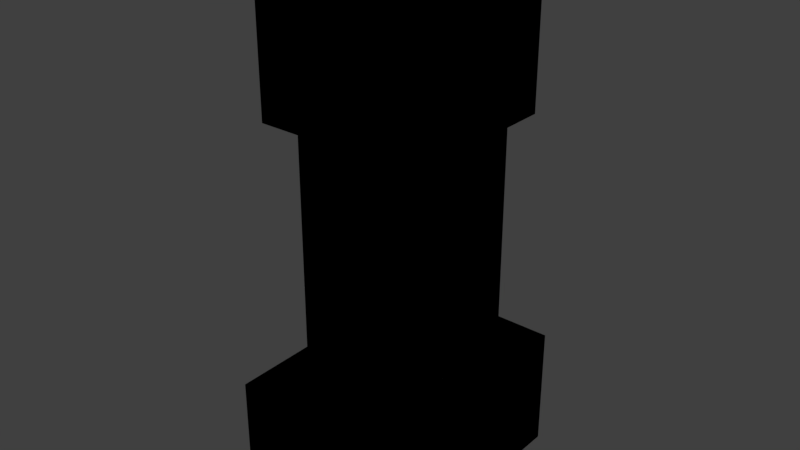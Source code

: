# Source: creeper.blend  (saved by Blender 2.78.0; exported with 4.5.12 LTS)
import bpy
from mathutils import Matrix  # noqa: F401  (used for matrix-valued properties, if any)

bpy.ops.wm.read_factory_settings(use_empty=True)
scene = bpy.context.scene
scene.name = 'Scene'

# ---- collections
col_collection_1 = bpy.data.collections.new('Collection 1'); scene.collection.children.link(col_collection_1)

# ---- world
world_world = bpy.data.worlds.new('World'); scene.world = world_world
world_world.color = (0.05088, 0.05088, 0.05088)
world_world.use_sun_shadow = False
world_world.sun_shadow_jitter_overblur = 0.0
world_world.cycles.sampling_method = 'MANUAL'

# ---- meshes
me_cube_011 = bpy.data.meshes.new('Cube.011')
me_cube_011.from_pydata([(-1.0, -1.0, -1.0), (-1.0, -1.0, 1.0), (-1.0, 1.0, -1.0), (-1.0, 1.0, 1.0), (1.0, -1.0, -1.0), (1.0, -1.0, 1.0), (1.0, 1.0, -1.0), (1.0, 1.0, 1.0)], [], [(0, 2, 3, 1), (2, 6, 7, 3), (6, 4, 5, 7), (4, 0, 1, 5), (2, 0, 4, 6), (7, 5, 1, 3)])
_uv = me_cube_011.uv_layers.new(name='UVMap')
_uv.uv.foreach_set('vector', [0.0625, 0.1875, 0.0, 0.1875, 0.0, 0.375, 0.0625, 0.375, 0.25, 0.1875, 0.1875, 0.1875, 0.1875, 0.375, 0.25, 0.375, 0.1875, 0.1875, 0.125, 0.1875, 0.125, 0.375, 0.1875, 0.375, 0.125, 0.1875, 0.0625, 0.1875, 0.0625, 0.375, 0.125, 0.375, 0.1875, 0.5, 0.1875, 0.375, 0.125, 0.375, 0.125, 0.5, 0.125, 0.5, 0.125, 0.375, 0.0625, 0.375, 0.0625, 0.5])
me_cube_011.use_remesh_preserve_volume = False
me_cube_011.use_remesh_preserve_attributes = False
me_cube_011.use_mirror_vertex_groups = False
me_cube_011.update()
me_cube_010 = bpy.data.meshes.new('Cube.010')
me_cube_010.from_pydata([(-1.0, -1.0, -1.0), (-1.0, -1.0, 1.0), (-1.0, 1.0, -1.0), (-1.0, 1.0, 1.0), (1.0, -1.0, -1.0), (1.0, -1.0, 1.0), (1.0, 1.0, -1.0), (1.0, 1.0, 1.0)], [], [(0, 2, 3, 1), (2, 6, 7, 3), (6, 4, 5, 7), (4, 0, 1, 5), (2, 0, 4, 6), (7, 5, 1, 3)])
_uv = me_cube_010.uv_layers.new(name='UVMap')
_uv.uv.foreach_set('vector', [0.0625, 0.1875, 0.0, 0.1875, 0.0, 0.375, 0.0625, 0.375, 0.25, 0.1875, 0.1875, 0.1875, 0.1875, 0.375, 0.25, 0.375, 0.1875, 0.1875, 0.125, 0.1875, 0.125, 0.375, 0.1875, 0.375, 0.125, 0.1875, 0.0625, 0.1875, 0.0625, 0.375, 0.125, 0.375, 0.1875, 0.5, 0.1875, 0.375, 0.125, 0.375, 0.125, 0.5, 0.125, 0.5, 0.125, 0.375, 0.0625, 0.375, 0.0625, 0.5])
me_cube_010.use_remesh_preserve_volume = False
me_cube_010.use_remesh_preserve_attributes = False
me_cube_010.use_mirror_vertex_groups = False
me_cube_010.update()
me_cube_009 = bpy.data.meshes.new('Cube.009')
me_cube_009.from_pydata([(-1.0, -1.0, -1.0), (-1.0, -1.0, 1.0), (-1.0, 1.0, -1.0), (-1.0, 1.0, 1.0), (1.0, -1.0, -1.0), (1.0, -1.0, 1.0), (1.0, 1.0, -1.0), (1.0, 1.0, 1.0)], [], [(0, 2, 3, 1), (2, 6, 7, 3), (6, 4, 5, 7), (4, 0, 1, 5), (2, 0, 4, 6), (7, 5, 1, 3)])
_uv = me_cube_009.uv_layers.new(name='UVMap')
_uv.uv.foreach_set('vector', [0.0625, 0.1875, 0.0, 0.1875, 0.0, 0.375, 0.0625, 0.375, 0.25, 0.1875, 0.1875, 0.1875, 0.1875, 0.375, 0.25, 0.375, 0.1875, 0.1875, 0.125, 0.1875, 0.125, 0.375, 0.1875, 0.375, 0.125, 0.1875, 0.0625, 0.1875, 0.0625, 0.375, 0.125, 0.375, 0.1875, 0.5, 0.1875, 0.375, 0.125, 0.375, 0.125, 0.5, 0.125, 0.5, 0.125, 0.375, 0.0625, 0.375, 0.0625, 0.5])
me_cube_009.use_remesh_preserve_volume = False
me_cube_009.use_remesh_preserve_attributes = False
me_cube_009.use_mirror_vertex_groups = False
me_cube_009.update()
me_cube_008 = bpy.data.meshes.new('Cube.008')
me_cube_008.from_pydata([(-1.0, -1.0, -1.0), (-1.0, -1.0, 1.0), (-1.0, 1.0, -1.0), (-1.0, 1.0, 1.0), (1.0, -1.0, -1.0), (1.0, -1.0, 1.0), (1.0, 1.0, -1.0), (1.0, 1.0, 1.0)], [], [(0, 2, 3, 1), (2, 6, 7, 3), (6, 4, 5, 7), (4, 0, 1, 5), (2, 0, 4, 6), (7, 5, 1, 3)])
_uv = me_cube_008.uv_layers.new(name='UVMap')
_uv.uv.foreach_set('vector', [0.0625, 0.1875, 0.0, 0.1875, 0.0, 0.375, 0.0625, 0.375, 0.25, 0.1875, 0.1875, 0.1875, 0.1875, 0.375, 0.25, 0.375, 0.1875, 0.1875, 0.125, 0.1875, 0.125, 0.375, 0.1875, 0.375, 0.125, 0.1875, 0.0625, 0.1875, 0.0625, 0.375, 0.125, 0.375, 0.1875, 0.5, 0.1875, 0.375, 0.125, 0.375, 0.125, 0.5, 0.125, 0.5, 0.125, 0.375, 0.0625, 0.375, 0.0625, 0.5])
me_cube_008.use_remesh_preserve_volume = False
me_cube_008.use_remesh_preserve_attributes = False
me_cube_008.use_mirror_vertex_groups = False
me_cube_008.update()
me_cube_007 = bpy.data.meshes.new('Cube.007')
me_cube_007.from_pydata([(-1.0, -1.0, -1.0), (-1.0, -1.0, 1.0), (-1.0, 1.0, -1.0), (-1.0, 1.0, 1.0), (1.0, -1.0, -1.0), (1.0, -1.0, 1.0), (1.0, 1.0, -1.0), (1.0, 1.0, 1.0)], [], [(0, 2, 3, 1), (2, 6, 7, 3), (6, 4, 5, 7), (4, 0, 1, 5), (2, 0, 4, 6), (7, 5, 1, 3)])
_uv = me_cube_007.uv_layers.new(name='UVMap')
_uv.uv.foreach_set('vector', [0.3125, 0.0, 0.25, 0.0, 0.25, 0.375, 0.3125, 0.375, 0.625, 0.0, 0.5, 0.0, 0.5, 0.375, 0.625, 0.375, 0.5, 0.0, 0.4375, 0.0, 0.4375, 0.375, 0.5, 0.375, 0.4375, 0.0, 0.3125, 0.0, 0.3125, 0.375, 0.4375, 0.375, 0.5625, 0.5, 0.5625, 0.375, 0.4375, 0.375, 0.4375, 0.5, 0.4375, 0.5, 0.4375, 0.375, 0.3125, 0.375, 0.3125, 0.5])
me_cube_007.use_remesh_preserve_volume = False
me_cube_007.use_remesh_preserve_attributes = False
me_cube_007.use_mirror_vertex_groups = False
me_cube_007.update()
me_cube_006 = bpy.data.meshes.new('Cube.006')
me_cube_006.from_pydata([(-1.0, -1.0, -1.0), (-1.0, -1.0, 1.0), (-1.0, 1.0, -1.0), (-1.0, 1.0, 1.0), (1.0, -1.0, -1.0), (1.0, -1.0, 1.0), (1.0, 1.0, -1.0), (1.0, 1.0, 1.0)], [], [(0, 2, 3, 1), (2, 6, 7, 3), (6, 4, 5, 7), (4, 0, 1, 5), (2, 0, 4, 6), (7, 5, 1, 3)])
_uv = me_cube_006.uv_layers.new(name='UVMap')
_uv.uv.foreach_set('vector', [0.125, 0.5, 0.0, 0.5, 0.0, 0.75, 0.125, 0.75, 0.5, 0.5, 0.375, 0.5, 0.375, 0.75, 0.5, 0.75, 0.375, 0.5, 0.25, 0.5, 0.25, 0.75, 0.375, 0.75, 0.25, 0.5, 0.125, 0.5, 0.125, 0.75, 0.25, 0.75, 0.375, 1.0, 0.375, 0.75, 0.25, 0.75, 0.25, 1.0, 0.25, 1.0, 0.25, 0.75, 0.125, 0.75, 0.125, 1.0])
me_cube_006.use_remesh_preserve_volume = False
me_cube_006.use_remesh_preserve_attributes = False
me_cube_006.use_mirror_vertex_groups = False
me_cube_006.update()
me_cube_005 = bpy.data.meshes.new('Cube.005')
me_cube_005.from_pydata([(-1.0, -1.0, -1.0), (-1.0, -1.0, 1.0), (-1.0, 1.0, -1.0), (-1.0, 1.0, 1.0), (1.0, -1.0, -1.0), (1.0, -1.0, 1.0), (1.0, 1.0, -1.0), (1.0, 1.0, 1.0)], [], [(0, 1, 3, 2), (2, 3, 7, 6), (6, 7, 5, 4), (4, 5, 1, 0), (2, 6, 4, 0), (7, 3, 1, 5)])
_uv = me_cube_005.uv_layers.new(name='UVMap')
_uv.uv.foreach_set('vector', [0.0625, 0.1875, 0.0625, 0.375, 0.0, 0.375, 0.0, 0.1875, 0.25, 0.1875, 0.25, 0.375, 0.1875, 0.375, 0.1875, 0.1875, 0.1875, 0.1875, 0.1875, 0.375, 0.125, 0.375, 0.125, 0.1875, 0.125, 0.1875, 0.125, 0.375, 0.0625, 0.375, 0.0625, 0.1875, 0.1875, 0.5, 0.125, 0.5, 0.125, 0.375, 0.1875, 0.375, 0.125, 0.5, 0.0625, 0.5, 0.0625, 0.375, 0.125, 0.375])
me_cube_005.use_remesh_preserve_volume = False
me_cube_005.use_remesh_preserve_attributes = False
me_cube_005.use_mirror_vertex_groups = False
me_cube_005.update()
me_cube_004 = bpy.data.meshes.new('Cube.004')
me_cube_004.from_pydata([(-1.0, -1.0, -1.0), (-1.0, -1.0, 1.0), (-1.0, 1.0, -1.0), (-1.0, 1.0, 1.0), (1.0, -1.0, -1.0), (1.0, -1.0, 1.0), (1.0, 1.0, -1.0), (1.0, 1.0, 1.0)], [], [(0, 1, 3, 2), (2, 3, 7, 6), (6, 7, 5, 4), (4, 5, 1, 0), (2, 6, 4, 0), (7, 3, 1, 5)])
_uv = me_cube_004.uv_layers.new(name='UVMap')
_uv.uv.foreach_set('vector', [0.0625, 0.1875, 0.0625, 0.375, 0.0, 0.375, 0.0, 0.1875, 0.25, 0.1875, 0.25, 0.375, 0.1875, 0.375, 0.1875, 0.1875, 0.1875, 0.1875, 0.1875, 0.375, 0.125, 0.375, 0.125, 0.1875, 0.125, 0.1875, 0.125, 0.375, 0.0625, 0.375, 0.0625, 0.1875, 0.1875, 0.5, 0.125, 0.5, 0.125, 0.375, 0.1875, 0.375, 0.125, 0.5, 0.0625, 0.5, 0.0625, 0.375, 0.125, 0.375])
me_cube_004.use_remesh_preserve_volume = False
me_cube_004.use_remesh_preserve_attributes = False
me_cube_004.use_mirror_vertex_groups = False
me_cube_004.update()
me_cube_003 = bpy.data.meshes.new('Cube.003')
me_cube_003.from_pydata([(-1.0, -1.0, -1.0), (-1.0, -1.0, 1.0), (-1.0, 1.0, -1.0), (-1.0, 1.0, 1.0), (1.0, -1.0, -1.0), (1.0, -1.0, 1.0), (1.0, 1.0, -1.0), (1.0, 1.0, 1.0)], [], [(0, 1, 3, 2), (2, 3, 7, 6), (6, 7, 5, 4), (4, 5, 1, 0), (2, 6, 4, 0), (7, 3, 1, 5)])
_uv = me_cube_003.uv_layers.new(name='UVMap')
_uv.uv.foreach_set('vector', [0.0625, 0.1875, 0.0625, 0.375, 0.0, 0.375, 0.0, 0.1875, 0.25, 0.1875, 0.25, 0.375, 0.1875, 0.375, 0.1875, 0.1875, 0.1875, 0.1875, 0.1875, 0.375, 0.125, 0.375, 0.125, 0.1875, 0.125, 0.1875, 0.125, 0.375, 0.0625, 0.375, 0.0625, 0.1875, 0.1875, 0.5, 0.125, 0.5, 0.125, 0.375, 0.1875, 0.375, 0.125, 0.5, 0.0625, 0.5, 0.0625, 0.375, 0.125, 0.375])
me_cube_003.use_remesh_preserve_volume = False
me_cube_003.use_remesh_preserve_attributes = False
me_cube_003.use_mirror_vertex_groups = False
me_cube_003.update()
me_cube_002 = bpy.data.meshes.new('Cube.002')
me_cube_002.from_pydata([(-1.0, -1.0, -1.0), (-1.0, -1.0, 1.0), (-1.0, 1.0, -1.0), (-1.0, 1.0, 1.0), (1.0, -1.0, -1.0), (1.0, -1.0, 1.0), (1.0, 1.0, -1.0), (1.0, 1.0, 1.0)], [], [(0, 1, 3, 2), (2, 3, 7, 6), (6, 7, 5, 4), (4, 5, 1, 0), (2, 6, 4, 0), (7, 3, 1, 5)])
_uv = me_cube_002.uv_layers.new(name='UVMap')
_uv.uv.foreach_set('vector', [0.3125, 0.0, 0.3125, 0.375, 0.25, 0.375, 0.25, 0.0, 0.625, 0.0, 0.625, 0.375, 0.5, 0.375, 0.5, 0.0, 0.5, 0.0, 0.5, 0.375, 0.4375, 0.375, 0.4375, 0.0, 0.4375, 0.0, 0.4375, 0.375, 0.3125, 0.375, 0.3125, 0.0, 0.5625, 0.5, 0.4375, 0.5, 0.4375, 0.375, 0.5625, 0.375, 0.4375, 0.5, 0.3125, 0.5, 0.3125, 0.375, 0.4375, 0.375])
me_cube_002.use_remesh_preserve_volume = False
me_cube_002.use_remesh_preserve_attributes = False
me_cube_002.use_mirror_vertex_groups = False
me_cube_002.update()
me_cube_001 = bpy.data.meshes.new('Cube.001')
me_cube_001.from_pydata([(-1.0, -1.0, -1.0), (-1.0, -1.0, 1.0), (-1.0, 1.0, -1.0), (-1.0, 1.0, 1.0), (1.0, -1.0, -1.0), (1.0, -1.0, 1.0), (1.0, 1.0, -1.0), (1.0, 1.0, 1.0)], [], [(0, 1, 3, 2), (2, 3, 7, 6), (6, 7, 5, 4), (4, 5, 1, 0), (2, 6, 4, 0), (7, 3, 1, 5)])
_uv = me_cube_001.uv_layers.new(name='UVMap')
_uv.uv.foreach_set('vector', [0.0625, 0.1875, 0.0625, 0.375, 0.0, 0.375, 0.0, 0.1875, 0.25, 0.1875, 0.25, 0.375, 0.1875, 0.375, 0.1875, 0.1875, 0.1875, 0.1875, 0.1875, 0.375, 0.125, 0.375, 0.125, 0.1875, 0.125, 0.1875, 0.125, 0.375, 0.0625, 0.375, 0.0625, 0.1875, 0.1875, 0.5, 0.125, 0.5, 0.125, 0.375, 0.1875, 0.375, 0.125, 0.5, 0.0625, 0.5, 0.0625, 0.375, 0.125, 0.375])
me_cube_001.use_remesh_preserve_volume = False
me_cube_001.use_remesh_preserve_attributes = False
me_cube_001.use_mirror_vertex_groups = False
me_cube_001.update()
me_cube = bpy.data.meshes.new('Cube')
me_cube.from_pydata([(-1.0, -1.0, -1.0), (-1.0, -1.0, 1.0), (-1.0, 1.0, -1.0), (-1.0, 1.0, 1.0), (1.0, -1.0, -1.0), (1.0, -1.0, 1.0), (1.0, 1.0, -1.0), (1.0, 1.0, 1.0)], [], [(0, 1, 3, 2), (2, 3, 7, 6), (6, 7, 5, 4), (4, 5, 1, 0), (2, 6, 4, 0), (7, 3, 1, 5)])
_uv = me_cube.uv_layers.new(name='UVMap')
_uv.uv.foreach_set('vector', [0.125, 0.5, 0.125, 0.75, 0.0, 0.75, 0.0, 0.5, 0.5, 0.5, 0.5, 0.75, 0.375, 0.75, 0.375, 0.5, 0.375, 0.5, 0.375, 0.75, 0.25, 0.75, 0.25, 0.5, 0.25, 0.5, 0.25, 0.75, 0.125, 0.75, 0.125, 0.5, 0.375, 1.0, 0.25, 1.0, 0.25, 0.75, 0.375, 0.75, 0.25, 1.0, 0.125, 1.0, 0.125, 0.75, 0.25, 0.75])
me_cube.use_remesh_preserve_volume = False
me_cube.use_remesh_preserve_attributes = False
me_cube.use_mirror_vertex_groups = False
me_cube.update()
arm_armature = bpy.data.armatures.new('Armature')  # bones are not reproduced

# ---- objects
ob_armature = bpy.data.objects.new('Armature', arm_armature)
ob_leg_back_left2 = bpy.data.objects.new('leg.back.left2', me_cube_011)
ob_leg_back_right2 = bpy.data.objects.new('leg.back.right2', me_cube_010)
ob_leg_front_left2 = bpy.data.objects.new('leg.front.left2', me_cube_009)
ob_leg_front_right2 = bpy.data.objects.new('leg.front.right2', me_cube_008)
ob_body2 = bpy.data.objects.new('body2', me_cube_007)
ob_head2 = bpy.data.objects.new('head2', me_cube_006)
ob_leg_front_right1 = bpy.data.objects.new('leg.front.right1', me_cube_005)
ob_leg_back_right1 = bpy.data.objects.new('leg.back.right1', me_cube_004)
ob_leg_back_left1 = bpy.data.objects.new('leg.back.left1', me_cube_003)
ob_body1 = bpy.data.objects.new('body1', me_cube_002)
ob_leg_front_left1 = bpy.data.objects.new('leg.front.left1', me_cube_001)
ob_head1 = bpy.data.objects.new('head1', me_cube)

# ---- transforms, parenting, visibility, modifiers, constraints
ob_armature.location = (0.0, 0.0, 1.201)
ob_armature.show_in_front = True
ob_armature.lineart.crease_threshold = 0.0
ob_leg_back_left2.parent = ob_armature
ob_leg_back_left2.matrix_parent_inverse = Matrix(((1.0, 0.0, 0.0, -0.0), (0.0, 1.0, 0.0, -0.0), (0.0, 0.0, 1.0, -1.201), (0.0, 0.0, 0.0, 1.0)))
ob_leg_back_left2.location = (0.4108, 0.7931, 0.6051)
ob_leg_back_left2.scale = (0.4, 0.4, 0.6)
ob_leg_back_left2.lineart.crease_threshold = 0.0
_vg = ob_leg_back_left2.vertex_groups.new(name='body')
_vg = ob_leg_back_left2.vertex_groups.new(name='head')
_vg = ob_leg_back_left2.vertex_groups.new(name='leg.front.left')
_vg = ob_leg_back_left2.vertex_groups.new(name='leg,front.right')
_vg = ob_leg_back_left2.vertex_groups.new(name='leg.back.right')
_vg = ob_leg_back_left2.vertex_groups.new(name='leg.back.left')
_vg.add([0, 1, 2, 3, 4, 5, 6, 7], 1.0, 'REPLACE')
_m = ob_leg_back_left2.modifiers.new('Armature', 'ARMATURE')
_m.object = ob_armature
ob_leg_back_right2.parent = ob_armature
ob_leg_back_right2.matrix_parent_inverse = Matrix(((1.0, 0.0, 0.0, -0.0), (0.0, 1.0, 0.0, -0.0), (0.0, 0.0, 1.0, -1.201), (0.0, 0.0, 0.0, 1.0)))
ob_leg_back_right2.location = (-0.4084, 0.7931, 0.6051)
ob_leg_back_right2.scale = (0.4, 0.4, 0.6)
ob_leg_back_right2.lineart.crease_threshold = 0.0
_vg = ob_leg_back_right2.vertex_groups.new(name='body')
_vg = ob_leg_back_right2.vertex_groups.new(name='head')
_vg = ob_leg_back_right2.vertex_groups.new(name='leg.front.left')
_vg = ob_leg_back_right2.vertex_groups.new(name='leg,front.right')
_vg = ob_leg_back_right2.vertex_groups.new(name='leg.back.right')
_vg.add([0, 1, 2, 3, 4, 5, 6, 7], 1.0, 'REPLACE')
_vg = ob_leg_back_right2.vertex_groups.new(name='leg.back.left')
_m = ob_leg_back_right2.modifiers.new('Armature', 'ARMATURE')
_m.object = ob_armature
ob_leg_front_left2.parent = ob_armature
ob_leg_front_left2.matrix_parent_inverse = Matrix(((1.0, 0.0, 0.0, -0.0), (0.0, 1.0, 0.0, -0.0), (0.0, 0.0, 1.0, -1.201), (0.0, 0.0, 0.0, 1.0)))
ob_leg_front_left2.location = (0.4022, -0.7934, 0.6051)
ob_leg_front_left2.scale = (0.4, 0.4, 0.6)
ob_leg_front_left2.lineart.crease_threshold = 0.0
_vg = ob_leg_front_left2.vertex_groups.new(name='body')
_vg = ob_leg_front_left2.vertex_groups.new(name='head')
_vg = ob_leg_front_left2.vertex_groups.new(name='leg.front.left')
_vg.add([0, 1, 2, 3, 4, 5, 6, 7], 1.0, 'REPLACE')
_vg = ob_leg_front_left2.vertex_groups.new(name='leg,front.right')
_vg = ob_leg_front_left2.vertex_groups.new(name='leg.back.right')
_vg = ob_leg_front_left2.vertex_groups.new(name='leg.back.left')
_m = ob_leg_front_left2.modifiers.new('Armature', 'ARMATURE')
_m.object = ob_armature
ob_leg_front_right2.parent = ob_armature
ob_leg_front_right2.matrix_parent_inverse = Matrix(((1.0, 0.0, 0.0, -0.0), (0.0, 1.0, 0.0, -0.0), (0.0, 0.0, 1.0, -1.201), (0.0, 0.0, 0.0, 1.0)))
ob_leg_front_right2.location = (-0.3998, -0.7934, 0.6051)
ob_leg_front_right2.scale = (0.4, 0.4, 0.6)
ob_leg_front_right2.lineart.crease_threshold = 0.0
_vg = ob_leg_front_right2.vertex_groups.new(name='body')
_vg = ob_leg_front_right2.vertex_groups.new(name='head')
_vg = ob_leg_front_right2.vertex_groups.new(name='leg.front.left')
_vg = ob_leg_front_right2.vertex_groups.new(name='leg,front.right')
_vg.add([0, 1, 2, 3, 4, 5, 6, 7], 1.0, 'REPLACE')
_vg = ob_leg_front_right2.vertex_groups.new(name='leg.back.right')
_vg = ob_leg_front_right2.vertex_groups.new(name='leg.back.left')
_m = ob_leg_front_right2.modifiers.new('Armature', 'ARMATURE')
_m.object = ob_armature
ob_body2.parent = ob_armature
ob_body2.matrix_parent_inverse = Matrix(((1.0, 0.0, 0.0, -0.0), (0.0, 1.0, 0.0, -0.0), (0.0, 0.0, 1.0, -1.201), (0.0, 0.0, 0.0, 1.0)))
ob_body2.location = (0.0, 0.0, 2.393)
ob_body2.scale = (0.8, 0.4, 1.2)
ob_body2.lineart.crease_threshold = 0.0
_vg = ob_body2.vertex_groups.new(name='body')
_vg.add([0, 1, 2, 3, 4, 5, 6, 7], 1.0, 'REPLACE')
_vg = ob_body2.vertex_groups.new(name='head')
_vg = ob_body2.vertex_groups.new(name='leg.front.left')
_vg = ob_body2.vertex_groups.new(name='leg,front.right')
_vg = ob_body2.vertex_groups.new(name='leg.back.right')
_vg = ob_body2.vertex_groups.new(name='leg.back.left')
_m = ob_body2.modifiers.new('Armature', 'ARMATURE')
_m.object = ob_armature
ob_head2.parent = ob_armature
ob_head2.matrix_parent_inverse = Matrix(((1.0, 0.0, 0.0, -0.0), (0.0, 1.0, 0.0, -0.0), (0.0, 0.0, 1.0, -1.201), (0.0, 0.0, 0.0, 1.0)))
ob_head2.location = (0.0, 0.0, 4.381)
ob_head2.scale = (0.8, 0.8, 0.8)
ob_head2.lineart.crease_threshold = 0.0
_vg = ob_head2.vertex_groups.new(name='body')
_vg = ob_head2.vertex_groups.new(name='head')
_vg.add([0, 1, 2, 3, 4, 5, 6, 7], 1.0, 'REPLACE')
_vg = ob_head2.vertex_groups.new(name='leg.front.left')
_vg = ob_head2.vertex_groups.new(name='leg,front.right')
_vg = ob_head2.vertex_groups.new(name='leg.back.right')
_vg = ob_head2.vertex_groups.new(name='leg.back.left')
_m = ob_head2.modifiers.new('Armature', 'ARMATURE')
_m.object = ob_armature
ob_leg_front_right1.parent = ob_armature
ob_leg_front_right1.matrix_parent_inverse = Matrix(((1.0, 0.0, 0.0, -0.0), (0.0, 1.0, 0.0, -0.0), (0.0, 0.0, 1.0, -1.201), (0.0, 0.0, 0.0, 1.0)))
ob_leg_front_right1.location = (-0.3998, -0.7934, 0.6051)
ob_leg_front_right1.scale = (0.4, 0.4, 0.6)
ob_leg_front_right1.lineart.crease_threshold = 0.0
_vg = ob_leg_front_right1.vertex_groups.new(name='body')
_vg = ob_leg_front_right1.vertex_groups.new(name='head')
_vg = ob_leg_front_right1.vertex_groups.new(name='leg.front.left')
_vg = ob_leg_front_right1.vertex_groups.new(name='leg,front.right')
_vg.add([0, 1, 2, 3, 4, 5, 6, 7], 1.0, 'REPLACE')
_vg = ob_leg_front_right1.vertex_groups.new(name='leg.back.right')
_vg = ob_leg_front_right1.vertex_groups.new(name='leg.back.left')
_m = ob_leg_front_right1.modifiers.new('Armature', 'ARMATURE')
_m.object = ob_armature
ob_leg_back_right1.parent = ob_armature
ob_leg_back_right1.matrix_parent_inverse = Matrix(((1.0, 0.0, 0.0, -0.0), (0.0, 1.0, 0.0, -0.0), (0.0, 0.0, 1.0, -1.201), (0.0, 0.0, 0.0, 1.0)))
ob_leg_back_right1.location = (-0.4084, 0.7931, 0.6051)
ob_leg_back_right1.scale = (0.4, 0.4, 0.6)
ob_leg_back_right1.lineart.crease_threshold = 0.0
_vg = ob_leg_back_right1.vertex_groups.new(name='body')
_vg = ob_leg_back_right1.vertex_groups.new(name='head')
_vg = ob_leg_back_right1.vertex_groups.new(name='leg.front.left')
_vg = ob_leg_back_right1.vertex_groups.new(name='leg,front.right')
_vg = ob_leg_back_right1.vertex_groups.new(name='leg.back.right')
_vg.add([0, 1, 2, 3, 4, 5, 6, 7], 1.0, 'REPLACE')
_vg = ob_leg_back_right1.vertex_groups.new(name='leg.back.left')
_m = ob_leg_back_right1.modifiers.new('Armature', 'ARMATURE')
_m.object = ob_armature
ob_leg_back_left1.parent = ob_armature
ob_leg_back_left1.matrix_parent_inverse = Matrix(((1.0, 0.0, 0.0, -0.0), (0.0, 1.0, 0.0, -0.0), (0.0, 0.0, 1.0, -1.201), (0.0, 0.0, 0.0, 1.0)))
ob_leg_back_left1.location = (0.4108, 0.7931, 0.6051)
ob_leg_back_left1.scale = (0.4, 0.4, 0.6)
ob_leg_back_left1.lineart.crease_threshold = 0.0
_vg = ob_leg_back_left1.vertex_groups.new(name='body')
_vg = ob_leg_back_left1.vertex_groups.new(name='head')
_vg = ob_leg_back_left1.vertex_groups.new(name='leg.front.left')
_vg = ob_leg_back_left1.vertex_groups.new(name='leg,front.right')
_vg = ob_leg_back_left1.vertex_groups.new(name='leg.back.right')
_vg = ob_leg_back_left1.vertex_groups.new(name='leg.back.left')
_vg.add([0, 1, 2, 3, 4, 5, 6, 7], 1.0, 'REPLACE')
_m = ob_leg_back_left1.modifiers.new('Armature', 'ARMATURE')
_m.object = ob_armature
ob_body1.parent = ob_armature
ob_body1.matrix_parent_inverse = Matrix(((1.0, 0.0, 0.0, -0.0), (0.0, 1.0, 0.0, -0.0), (0.0, 0.0, 1.0, -1.201), (0.0, 0.0, 0.0, 1.0)))
ob_body1.location = (0.0, 0.0, 2.393)
ob_body1.scale = (0.8, 0.4, 1.2)
ob_body1.lineart.crease_threshold = 0.0
_vg = ob_body1.vertex_groups.new(name='body')
_vg.add([0, 1, 2, 3, 4, 5, 6, 7], 1.0, 'REPLACE')
_vg = ob_body1.vertex_groups.new(name='head')
_vg = ob_body1.vertex_groups.new(name='leg.front.left')
_vg = ob_body1.vertex_groups.new(name='leg,front.right')
_vg = ob_body1.vertex_groups.new(name='leg.back.right')
_vg = ob_body1.vertex_groups.new(name='leg.back.left')
_m = ob_body1.modifiers.new('Armature', 'ARMATURE')
_m.object = ob_armature
ob_leg_front_left1.parent = ob_armature
ob_leg_front_left1.matrix_parent_inverse = Matrix(((1.0, 0.0, 0.0, -0.0), (0.0, 1.0, 0.0, -0.0), (0.0, 0.0, 1.0, -1.201), (0.0, 0.0, 0.0, 1.0)))
ob_leg_front_left1.location = (0.4022, -0.7934, 0.6051)
ob_leg_front_left1.scale = (0.4, 0.4, 0.6)
ob_leg_front_left1.lineart.crease_threshold = 0.0
_vg = ob_leg_front_left1.vertex_groups.new(name='body')
_vg = ob_leg_front_left1.vertex_groups.new(name='head')
_vg = ob_leg_front_left1.vertex_groups.new(name='leg.front.left')
_vg.add([0, 1, 2, 3, 4, 5, 6, 7], 1.0, 'REPLACE')
_vg = ob_leg_front_left1.vertex_groups.new(name='leg,front.right')
_vg = ob_leg_front_left1.vertex_groups.new(name='leg.back.right')
_vg = ob_leg_front_left1.vertex_groups.new(name='leg.back.left')
_m = ob_leg_front_left1.modifiers.new('Armature', 'ARMATURE')
_m.object = ob_armature
ob_head1.parent = ob_armature
ob_head1.matrix_parent_inverse = Matrix(((1.0, 0.0, 0.0, -0.0), (0.0, 1.0, 0.0, -0.0), (0.0, 0.0, 1.0, -1.201), (0.0, 0.0, 0.0, 1.0)))
ob_head1.location = (0.0, 0.0, 4.381)
ob_head1.scale = (0.8, 0.8, 0.8)
ob_head1.lineart.crease_threshold = 0.0
_vg = ob_head1.vertex_groups.new(name='body')
_vg = ob_head1.vertex_groups.new(name='head')
_vg.add([0, 1, 2, 3, 4, 5, 6, 7], 1.0, 'REPLACE')
_vg = ob_head1.vertex_groups.new(name='leg.front.left')
_vg = ob_head1.vertex_groups.new(name='leg,front.right')
_vg = ob_head1.vertex_groups.new(name='leg.back.right')
_vg = ob_head1.vertex_groups.new(name='leg.back.left')
_m = ob_head1.modifiers.new('Armature', 'ARMATURE')
_m.object = ob_armature

# ---- collection membership
col_collection_1.objects.link(ob_armature)
col_collection_1.objects.link(ob_leg_back_left2)
col_collection_1.objects.link(ob_leg_back_right2)
col_collection_1.objects.link(ob_leg_front_left2)
col_collection_1.objects.link(ob_leg_front_right2)
col_collection_1.objects.link(ob_body2)
col_collection_1.objects.link(ob_head2)
col_collection_1.objects.link(ob_leg_front_right1)
col_collection_1.objects.link(ob_leg_back_right1)
col_collection_1.objects.link(ob_leg_back_left1)
col_collection_1.objects.link(ob_body1)
col_collection_1.objects.link(ob_leg_front_left1)
col_collection_1.objects.link(ob_head1)

# ---- scene / render settings (as saved in the file)
scene.frame_start = 0; scene.frame_end = 40; scene.frame_set(0)
scene.render.engine = 'BLENDER_EEVEE_NEXT'
scene.render.resolution_percentage = 50
scene.render.dither_intensity = 0.0
scene.render.film_transparent = True
scene.cycles.use_denoising = False
scene.cycles.samples = 128
scene.cycles.sampling_pattern = 'TABULATED_SOBOL'
scene.cycles.light_sampling_threshold = 0.0
scene.cycles.use_adaptive_sampling = False
scene.cycles.use_light_tree = False
scene.cycles.blur_glossy = 0.0
scene.cycles.sample_clamp_indirect = 0.0
scene.view_settings.view_transform = 'Standard'
bpy.context.view_layer.update()

# ---- added for rendering (the .blend has no active camera and no usable light): camera, sun
cam_auto = bpy.data.cameras.new('AutoCamera')
cam_auto.lens = 50.0
cam_auto.sensor_width = 36.0
cam_auto.clip_end = 1000.0
ob_auto_camera = bpy.data.objects.new('AutoCamera', cam_auto)
scene.collection.objects.link(ob_auto_camera)
ob_auto_camera.location = (5.48353, -6.57895, 6.97909)
ob_auto_camera.rotation_euler = (1.09748, -7.21219e-08, 0.694738)
scene.camera = ob_auto_camera
light_auto_sun = bpy.data.lights.new('AutoSun', 'SUN')
light_auto_sun.energy = 3.0
light_auto_sun.angle = 0.0523599
ob_auto_sun = bpy.data.objects.new('AutoSun', light_auto_sun)
scene.collection.objects.link(ob_auto_sun)
ob_auto_sun.rotation_euler = (0.872665, 0.174533, 0.523599)
bpy.context.view_layer.update()
